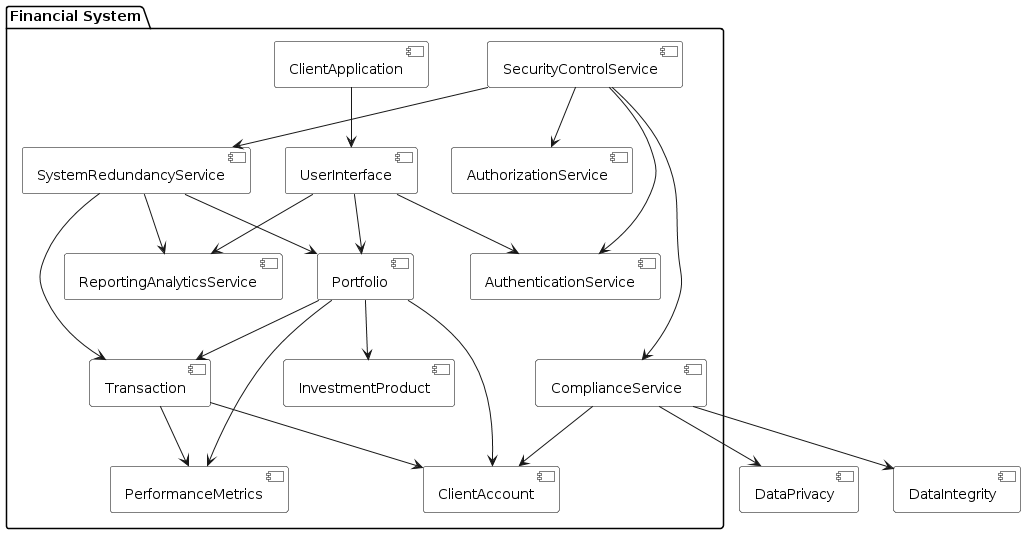

The diagram above was rendered by PlantUML. Its source (embedded in the PNG):
@startuml
skinparam component {
    BackgroundColor White
    BorderColor Black
}

package "Financial System" {
    [InvestmentProduct]
    [Portfolio]
    [Transaction]
    [PerformanceMetrics]
    [ClientAccount]
    [AuthenticationService]
    [AuthorizationService]
    [SecurityControlService]
    [ComplianceService]
    [SystemRedundancyService]
    [UserInterface]
    [ReportingAnalyticsService]
    
    [ClientApplication]
}

[ClientApplication] --> [UserInterface]

[UserInterface] --> [AuthenticationService]
[UserInterface] --> [Portfolio]
[UserInterface] --> [ReportingAnalyticsService]

[Portfolio] --> [InvestmentProduct]
[Portfolio] --> [Transaction]
[Portfolio] --> [PerformanceMetrics]
[Portfolio] --> [ClientAccount]

[Transaction] --> [PerformanceMetrics]
[Transaction] --> [ClientAccount]

[SecurityControlService] --> [AuthenticationService]
[SecurityControlService] --> [AuthorizationService]
[SecurityControlService] --> [ComplianceService]
[SecurityControlService] --> [SystemRedundancyService]

[ComplianceService] --> [ClientAccount]
[ComplianceService] --> [DataPrivacy]
[ComplianceService] --> [DataIntegrity]

[SystemRedundancyService] --> [Portfolio]
[SystemRedundancyService] --> [Transaction]
[SystemRedundancyService] --> [ReportingAnalyticsService]
@enduml